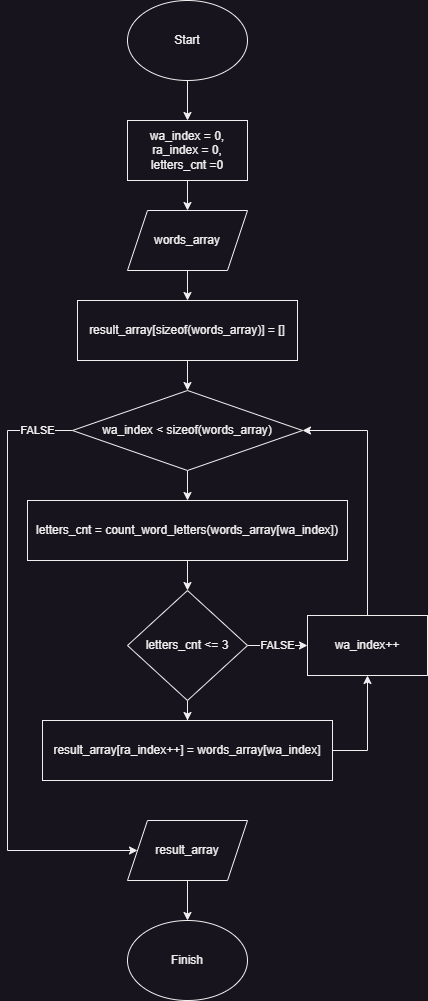

The diagram above was exported from draw.io. Its source (the exported page's mxGraphModel, read from the mxfile embedded in the PNG):
<mxGraphModel dx="1434" dy="854" grid="1" gridSize="10" guides="1" tooltips="1" connect="1" arrows="1" fold="1" page="1" pageScale="1" pageWidth="827" pageHeight="1169" math="0" shadow="0">
  <root>
    <mxCell id="WIyWlLk6GJQsqaUBKTNV-0" />
    <mxCell id="WIyWlLk6GJQsqaUBKTNV-1" parent="WIyWlLk6GJQsqaUBKTNV-0" />
    <mxCell id="5MrR-VcQO70fsDZjSYCJ-16" style="edgeStyle=orthogonalEdgeStyle;rounded=0;orthogonalLoop=1;jettySize=auto;html=1;entryX=0.5;entryY=0;entryDx=0;entryDy=0;" edge="1" parent="WIyWlLk6GJQsqaUBKTNV-1" source="5MrR-VcQO70fsDZjSYCJ-0" target="5MrR-VcQO70fsDZjSYCJ-2">
      <mxGeometry relative="1" as="geometry" />
    </mxCell>
    <mxCell id="5MrR-VcQO70fsDZjSYCJ-0" value="Start" style="ellipse;whiteSpace=wrap;html=1;" vertex="1" parent="WIyWlLk6GJQsqaUBKTNV-1">
      <mxGeometry x="200" y="60" width="120" height="80" as="geometry" />
    </mxCell>
    <mxCell id="5MrR-VcQO70fsDZjSYCJ-1" value="Finish" style="ellipse;whiteSpace=wrap;html=1;" vertex="1" parent="WIyWlLk6GJQsqaUBKTNV-1">
      <mxGeometry x="200" y="980" width="120" height="80" as="geometry" />
    </mxCell>
    <mxCell id="5MrR-VcQO70fsDZjSYCJ-17" style="edgeStyle=orthogonalEdgeStyle;rounded=0;orthogonalLoop=1;jettySize=auto;html=1;" edge="1" parent="WIyWlLk6GJQsqaUBKTNV-1" source="5MrR-VcQO70fsDZjSYCJ-2" target="5MrR-VcQO70fsDZjSYCJ-3">
      <mxGeometry relative="1" as="geometry" />
    </mxCell>
    <mxCell id="5MrR-VcQO70fsDZjSYCJ-2" value="wa_index = 0,&lt;br&gt;ra_index = 0,&lt;div&gt;letters_cnt =0&lt;br&gt;&lt;/div&gt;" style="rounded=0;whiteSpace=wrap;html=1;" vertex="1" parent="WIyWlLk6GJQsqaUBKTNV-1">
      <mxGeometry x="200" y="180" width="120" height="60" as="geometry" />
    </mxCell>
    <mxCell id="5MrR-VcQO70fsDZjSYCJ-29" style="edgeStyle=orthogonalEdgeStyle;rounded=0;orthogonalLoop=1;jettySize=auto;html=1;entryX=0.5;entryY=0;entryDx=0;entryDy=0;" edge="1" parent="WIyWlLk6GJQsqaUBKTNV-1" source="5MrR-VcQO70fsDZjSYCJ-3" target="5MrR-VcQO70fsDZjSYCJ-28">
      <mxGeometry relative="1" as="geometry" />
    </mxCell>
    <mxCell id="5MrR-VcQO70fsDZjSYCJ-3" value="words_array" style="shape=parallelogram;perimeter=parallelogramPerimeter;whiteSpace=wrap;html=1;fixedSize=1;" vertex="1" parent="WIyWlLk6GJQsqaUBKTNV-1">
      <mxGeometry x="200" y="270" width="120" height="60" as="geometry" />
    </mxCell>
    <mxCell id="5MrR-VcQO70fsDZjSYCJ-25" style="edgeStyle=orthogonalEdgeStyle;rounded=0;orthogonalLoop=1;jettySize=auto;html=1;" edge="1" parent="WIyWlLk6GJQsqaUBKTNV-1" source="5MrR-VcQO70fsDZjSYCJ-4" target="5MrR-VcQO70fsDZjSYCJ-1">
      <mxGeometry relative="1" as="geometry" />
    </mxCell>
    <mxCell id="5MrR-VcQO70fsDZjSYCJ-4" value="result_array" style="shape=parallelogram;perimeter=parallelogramPerimeter;whiteSpace=wrap;html=1;fixedSize=1;" vertex="1" parent="WIyWlLk6GJQsqaUBKTNV-1">
      <mxGeometry x="200" y="880" width="120" height="60" as="geometry" />
    </mxCell>
    <mxCell id="5MrR-VcQO70fsDZjSYCJ-12" style="edgeStyle=orthogonalEdgeStyle;rounded=0;orthogonalLoop=1;jettySize=auto;html=1;entryX=0.5;entryY=0;entryDx=0;entryDy=0;" edge="1" parent="WIyWlLk6GJQsqaUBKTNV-1" source="5MrR-VcQO70fsDZjSYCJ-5" target="5MrR-VcQO70fsDZjSYCJ-6">
      <mxGeometry relative="1" as="geometry" />
    </mxCell>
    <mxCell id="5MrR-VcQO70fsDZjSYCJ-5" value="letters_cnt = count_word_letters(words_array[wa_index])" style="rounded=0;whiteSpace=wrap;html=1;" vertex="1" parent="WIyWlLk6GJQsqaUBKTNV-1">
      <mxGeometry x="100" y="560" width="320" height="60" as="geometry" />
    </mxCell>
    <mxCell id="5MrR-VcQO70fsDZjSYCJ-13" style="edgeStyle=orthogonalEdgeStyle;rounded=0;orthogonalLoop=1;jettySize=auto;html=1;" edge="1" parent="WIyWlLk6GJQsqaUBKTNV-1" source="5MrR-VcQO70fsDZjSYCJ-6" target="5MrR-VcQO70fsDZjSYCJ-7">
      <mxGeometry relative="1" as="geometry" />
    </mxCell>
    <mxCell id="5MrR-VcQO70fsDZjSYCJ-15" value="FALSE" style="edgeStyle=orthogonalEdgeStyle;rounded=0;orthogonalLoop=1;jettySize=auto;html=1;" edge="1" parent="WIyWlLk6GJQsqaUBKTNV-1" source="5MrR-VcQO70fsDZjSYCJ-6" target="5MrR-VcQO70fsDZjSYCJ-8">
      <mxGeometry relative="1" as="geometry" />
    </mxCell>
    <mxCell id="5MrR-VcQO70fsDZjSYCJ-6" value="letters_cnt &amp;lt;= 3" style="rhombus;whiteSpace=wrap;html=1;" vertex="1" parent="WIyWlLk6GJQsqaUBKTNV-1">
      <mxGeometry x="200" y="650" width="120" height="110" as="geometry" />
    </mxCell>
    <mxCell id="5MrR-VcQO70fsDZjSYCJ-27" style="edgeStyle=orthogonalEdgeStyle;rounded=0;orthogonalLoop=1;jettySize=auto;html=1;entryX=0.5;entryY=1;entryDx=0;entryDy=0;exitX=1;exitY=0.5;exitDx=0;exitDy=0;" edge="1" parent="WIyWlLk6GJQsqaUBKTNV-1" source="5MrR-VcQO70fsDZjSYCJ-7" target="5MrR-VcQO70fsDZjSYCJ-8">
      <mxGeometry relative="1" as="geometry" />
    </mxCell>
    <mxCell id="5MrR-VcQO70fsDZjSYCJ-7" value="result_array[ra_index++] = words_array[wa_index]" style="rounded=0;whiteSpace=wrap;html=1;" vertex="1" parent="WIyWlLk6GJQsqaUBKTNV-1">
      <mxGeometry x="115" y="780" width="290" height="60" as="geometry" />
    </mxCell>
    <mxCell id="5MrR-VcQO70fsDZjSYCJ-19" style="edgeStyle=orthogonalEdgeStyle;rounded=0;orthogonalLoop=1;jettySize=auto;html=1;entryX=1;entryY=0.5;entryDx=0;entryDy=0;exitX=0.5;exitY=0;exitDx=0;exitDy=0;" edge="1" parent="WIyWlLk6GJQsqaUBKTNV-1" source="5MrR-VcQO70fsDZjSYCJ-8" target="5MrR-VcQO70fsDZjSYCJ-20">
      <mxGeometry relative="1" as="geometry" />
    </mxCell>
    <mxCell id="5MrR-VcQO70fsDZjSYCJ-8" value="wa_index++" style="rounded=0;whiteSpace=wrap;html=1;" vertex="1" parent="WIyWlLk6GJQsqaUBKTNV-1">
      <mxGeometry x="380" y="675" width="120" height="60" as="geometry" />
    </mxCell>
    <mxCell id="5MrR-VcQO70fsDZjSYCJ-21" style="edgeStyle=orthogonalEdgeStyle;rounded=0;orthogonalLoop=1;jettySize=auto;html=1;entryX=0.5;entryY=0;entryDx=0;entryDy=0;" edge="1" parent="WIyWlLk6GJQsqaUBKTNV-1" source="5MrR-VcQO70fsDZjSYCJ-20" target="5MrR-VcQO70fsDZjSYCJ-5">
      <mxGeometry relative="1" as="geometry" />
    </mxCell>
    <mxCell id="5MrR-VcQO70fsDZjSYCJ-24" value="FALSE" style="edgeStyle=orthogonalEdgeStyle;rounded=0;orthogonalLoop=1;jettySize=auto;html=1;entryX=0;entryY=0.5;entryDx=0;entryDy=0;exitX=0;exitY=0.5;exitDx=0;exitDy=0;" edge="1" parent="WIyWlLk6GJQsqaUBKTNV-1" source="5MrR-VcQO70fsDZjSYCJ-20" target="5MrR-VcQO70fsDZjSYCJ-4">
      <mxGeometry x="-0.8862" relative="1" as="geometry">
        <Array as="points">
          <mxPoint x="80" y="490" />
          <mxPoint x="80" y="910" />
        </Array>
        <mxPoint as="offset" />
      </mxGeometry>
    </mxCell>
    <mxCell id="5MrR-VcQO70fsDZjSYCJ-20" value="wa_index &amp;lt; sizeof(words_array)" style="rhombus;whiteSpace=wrap;html=1;" vertex="1" parent="WIyWlLk6GJQsqaUBKTNV-1">
      <mxGeometry x="145" y="450" width="230" height="80" as="geometry" />
    </mxCell>
    <mxCell id="5MrR-VcQO70fsDZjSYCJ-30" style="edgeStyle=orthogonalEdgeStyle;rounded=0;orthogonalLoop=1;jettySize=auto;html=1;" edge="1" parent="WIyWlLk6GJQsqaUBKTNV-1" source="5MrR-VcQO70fsDZjSYCJ-28" target="5MrR-VcQO70fsDZjSYCJ-20">
      <mxGeometry relative="1" as="geometry" />
    </mxCell>
    <mxCell id="5MrR-VcQO70fsDZjSYCJ-28" value="result_array[sizeof(words_array)]&amp;nbsp;= []" style="rounded=0;whiteSpace=wrap;html=1;" vertex="1" parent="WIyWlLk6GJQsqaUBKTNV-1">
      <mxGeometry x="150" y="360" width="220" height="60" as="geometry" />
    </mxCell>
  </root>
</mxGraphModel>